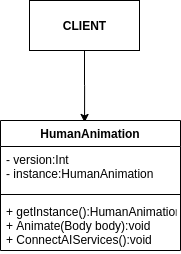

The diagram above was exported from draw.io. Its source (the exported page's mxGraphModel, read from the mxfile embedded in the PNG):
<mxGraphModel dx="862" dy="496" grid="1" gridSize="10" guides="1" tooltips="1" connect="1" arrows="1" fold="1" page="1" pageScale="1" pageWidth="1169" pageHeight="827" math="0" shadow="0">
  <root>
    <mxCell id="0" />
    <mxCell id="1" parent="0" />
    <mxCell id="eOtAvMOd4RDETw1p_JqT-7" style="edgeStyle=orthogonalEdgeStyle;rounded=0;orthogonalLoop=1;jettySize=auto;html=1;entryX=0.467;entryY=0.015;entryDx=0;entryDy=0;entryPerimeter=0;" edge="1" parent="1" source="eOtAvMOd4RDETw1p_JqT-6" target="eOtAvMOd4RDETw1p_JqT-1">
      <mxGeometry relative="1" as="geometry" />
    </mxCell>
    <mxCell id="eOtAvMOd4RDETw1p_JqT-6" value="&lt;b&gt;CLIENT&lt;/b&gt;" style="html=1;" vertex="1" parent="1">
      <mxGeometry x="290" y="110" width="110" height="50" as="geometry" />
    </mxCell>
    <mxCell id="eOtAvMOd4RDETw1p_JqT-1" value="HumanAnimation" style="swimlane;fontStyle=1;align=center;verticalAlign=top;childLayout=stackLayout;horizontal=1;startSize=26;horizontalStack=0;resizeParent=1;resizeParentMax=0;resizeLast=0;collapsible=1;marginBottom=0;" vertex="1" parent="1">
      <mxGeometry x="261" y="230" width="180" height="130" as="geometry" />
    </mxCell>
    <mxCell id="eOtAvMOd4RDETw1p_JqT-2" value="- version:Int&#10;- instance:HumanAnimation" style="text;strokeColor=none;fillColor=none;align=left;verticalAlign=top;spacingLeft=4;spacingRight=4;overflow=hidden;rotatable=0;points=[[0,0.5],[1,0.5]];portConstraint=eastwest;" vertex="1" parent="eOtAvMOd4RDETw1p_JqT-1">
      <mxGeometry y="26" width="180" height="44" as="geometry" />
    </mxCell>
    <mxCell id="eOtAvMOd4RDETw1p_JqT-3" value="" style="line;strokeWidth=1;fillColor=none;align=left;verticalAlign=middle;spacingTop=-1;spacingLeft=3;spacingRight=3;rotatable=0;labelPosition=right;points=[];portConstraint=eastwest;" vertex="1" parent="eOtAvMOd4RDETw1p_JqT-1">
      <mxGeometry y="70" width="180" height="8" as="geometry" />
    </mxCell>
    <mxCell id="eOtAvMOd4RDETw1p_JqT-4" value="+ getInstance():HumanAnimation&#10;+ Animate(Body body):void&#10;+ ConnectAIServices():void" style="text;strokeColor=none;fillColor=none;align=left;verticalAlign=top;spacingLeft=4;spacingRight=4;overflow=hidden;rotatable=0;points=[[0,0.5],[1,0.5]];portConstraint=eastwest;" vertex="1" parent="eOtAvMOd4RDETw1p_JqT-1">
      <mxGeometry y="78" width="180" height="52" as="geometry" />
    </mxCell>
  </root>
</mxGraphModel>